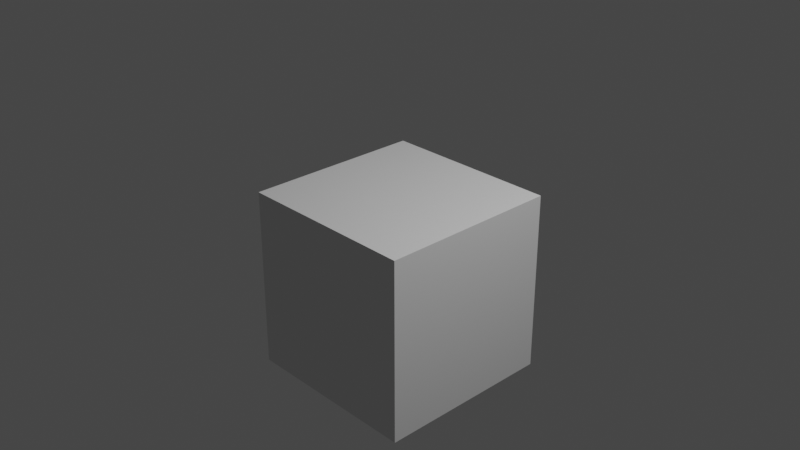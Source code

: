 # Source: motor_finally1.blend  (saved by Blender 3.0.42; exported with 4.5.12 LTS)
import bpy
from mathutils import Matrix  # noqa: F401  (used for matrix-valued properties, if any)

bpy.ops.wm.read_factory_settings(use_empty=True)
scene = bpy.context.scene
scene.name = 'Scene'

# ---- collections
col_collection = bpy.data.collections.new('Collection'); scene.collection.children.link(col_collection)

# ---- world
world_world = bpy.data.worlds.new('World'); scene.world = world_world
world_world.use_nodes = True; world_world.node_tree.nodes.clear()
_N = world_world.node_tree.nodes; _L = world_world.node_tree.links
n0 = _N.new('ShaderNodeOutputWorld'); n0.name = 'World Output'; n0.location = (300, 300)
n1 = _N.new('ShaderNodeBackground'); n1.name = 'Background'; n1.location = (10, 300)
n1.inputs[0].default_value = (0.05088, 0.05088, 0.05088, 1.0)
_L.new(n1.outputs[0], n0.inputs[0])
n0.is_active_output = True
world_world.color = (0.05088, 0.05088, 0.05088)
world_world.use_sun_shadow = False
world_world.sun_shadow_jitter_overblur = 0.0

# ---- cameras
cam_camera = bpy.data.cameras.new('Camera')
cam_camera.clip_end = 100.0
cam_camera.ortho_scale = 7.314

# ---- lights
light_light = bpy.data.lights.new('Light', 'POINT')
light_light.transmission_factor = 0.0
light_light.energy = 1000.0
light_light.shadow_soft_size = 0.1
light_light.shadow_maximum_resolution = 0.006
light_light.use_absolute_resolution = True

# ---- meshes
me_cube = bpy.data.meshes.new('Cube')
me_cube.from_pydata([(-1.0, -1.0, -1.0), (-1.0, -1.0, 1.0), (-1.0, 1.0, -1.0), (-1.0, 1.0, 1.0), (1.0, -1.0, -1.0), (1.0, -1.0, 1.0), (1.0, 1.0, -1.0), (1.0, 1.0, 1.0)], [], [(0, 1, 3, 2), (2, 3, 7, 6), (6, 7, 5, 4), (4, 5, 1, 0), (2, 6, 4, 0), (7, 3, 1, 5)])
_uv = me_cube.uv_layers.new(name='UVMap')
_uv.uv.foreach_set('vector', [0.375, 0.0, 0.625, 0.0, 0.625, 0.25, 0.375, 0.25, 0.375, 0.25, 0.625, 0.25, 0.625, 0.5, 0.375, 0.5, 0.375, 0.5, 0.625, 0.5, 0.625, 0.75, 0.375, 0.75, 0.375, 0.75, 0.625, 0.75, 0.625, 1.0, 0.375, 1.0, 0.125, 0.5, 0.375, 0.5, 0.375, 0.75, 0.125, 0.75, 0.625, 0.5, 0.875, 0.5, 0.875, 0.75, 0.625, 0.75])
me_cube.use_remesh_fix_poles = True
me_cube.use_remesh_preserve_attributes = False
me_cube.update()
me_cube_001 = bpy.data.meshes.new('Cube.001')
me_cube_001.from_pydata([(-1.0, -1.0, -1.0), (-1.0, -1.0, 1.0), (-1.0, 1.0, -1.0), (-1.0, 1.0, 1.0), (1.0, -1.0, -1.0), (1.0, -1.0, 1.0), (1.0, 1.0, -1.0), (1.0, 1.0, 1.0)], [], [(0, 1, 3, 2), (2, 3, 7, 6), (6, 7, 5, 4), (4, 5, 1, 0), (2, 6, 4, 0), (7, 3, 1, 5)])
_uv = me_cube_001.uv_layers.new(name='UVMap')
_uv.uv.foreach_set('vector', [0.375, 0.0, 0.625, 0.0, 0.625, 0.25, 0.375, 0.25, 0.375, 0.25, 0.625, 0.25, 0.625, 0.5, 0.375, 0.5, 0.375, 0.5, 0.625, 0.5, 0.625, 0.75, 0.375, 0.75, 0.375, 0.75, 0.625, 0.75, 0.625, 1.0, 0.375, 1.0, 0.125, 0.5, 0.375, 0.5, 0.375, 0.75, 0.125, 0.75, 0.625, 0.5, 0.875, 0.5, 0.875, 0.75, 0.625, 0.75])
me_cube_001.use_remesh_fix_poles = True
me_cube_001.use_remesh_preserve_attributes = False
me_cube_001.update()

# ---- objects
ob_light = bpy.data.objects.new('Light', light_light)
ob_camera = bpy.data.objects.new('Camera', cam_camera)
ob_active = bpy.data.objects.new('Active', me_cube)
ob_passive = bpy.data.objects.new('Passive', me_cube_001)
ob_empty = bpy.data.objects.new('Empty', None)
ob_empty_001 = bpy.data.objects.new('Empty.001', None)

# ---- transforms, parenting, visibility, modifiers, constraints
ob_light.location = (4.076, 1.005, 5.904)
ob_light.rotation_euler = (0.6503, 0.05522, 1.866)
ob_light.lock_rotations_4d = False
ob_light.empty_display_type = 'ARROWS'
ob_light.color = (0.0, 0.0, 0.0, 0.0)
ob_light.lineart.crease_threshold = 0.0
ob_camera.location = (7.359, -6.926, 4.958)
ob_camera.rotation_euler = (1.109, 0.0, 0.8149)
ob_camera.lock_rotations_4d = False
ob_camera.empty_display_type = 'ARROWS'
ob_camera.color = (0.0, 0.0, 0.0, 0.0)
ob_camera.display_type = 'WIRE'
ob_camera.lineart.crease_threshold = 0.0
ob_active.location = (0.0, 0.0, -0.7241)
ob_passive.location = (0.0, 0.0, 2.798)
ob_passive.scale = (0.288, 0.288, 0.288)
ob_empty.location = (0.0, 0.0, -4.15)
ob_empty.empty_display_type = 'ARROWS'
ob_empty.empty_display_size = 2.0
ob_empty.show_name = True
ob_empty_001.location = (0.0, 0.0, 4.099)
ob_empty_001.rotation_euler = (-0.0, 1.571, 0.0)
ob_empty_001.empty_display_type = 'ARROWS'
ob_empty_001.empty_display_size = 2.0
ob_empty_001.show_name = True

# ---- collection membership
col_collection.objects.link(ob_light)
col_collection.objects.link(ob_camera)
col_collection.objects.link(ob_active)
col_collection.objects.link(ob_passive)
col_collection.objects.link(ob_empty)
col_collection.objects.link(ob_empty_001)

# ---- scene / render settings (as saved in the file)
scene.camera = ob_camera
scene.frame_start = 1; scene.frame_end = 1000; scene.frame_set(1)
scene.render.engine = 'BLENDER_EEVEE_NEXT'
scene.cycles.use_denoising = False
scene.cycles.samples = 128
scene.cycles.sampling_pattern = 'TABULATED_SOBOL'
scene.cycles.use_adaptive_sampling = False
scene.cycles.use_light_tree = False
scene.view_settings.view_transform = 'Filmic'
bpy.context.view_layer.update()
